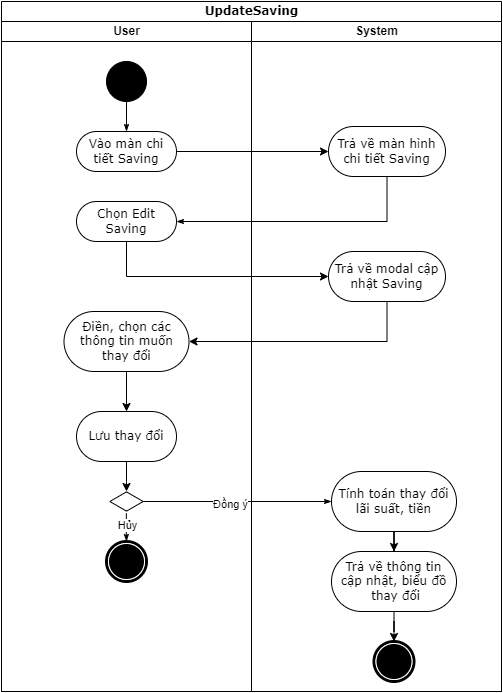

The diagram above was exported from draw.io. Its source (the exported page's mxGraphModel, read from the mxfile embedded in the PNG):
<mxGraphModel dx="1034" dy="446" grid="1" gridSize="10" guides="1" tooltips="1" connect="1" arrows="1" fold="1" page="1" pageScale="1" pageWidth="850" pageHeight="1100" background="none" math="0" shadow="0">
  <root>
    <mxCell id="0" />
    <mxCell id="1" parent="0" />
    <mxCell id="1c1d494c118603dd-1" value="UpdateSaving" style="swimlane;html=1;childLayout=stackLayout;startSize=20;rounded=0;shadow=0;comic=0;labelBackgroundColor=none;strokeWidth=1;fontFamily=Verdana;fontSize=12;align=center;" parent="1" vertex="1">
      <mxGeometry x="40" y="10" width="500" height="690" as="geometry" />
    </mxCell>
    <mxCell id="1c1d494c118603dd-2" value="User" style="swimlane;html=1;startSize=20;" parent="1c1d494c118603dd-1" vertex="1">
      <mxGeometry y="20" width="250" height="670" as="geometry" />
    </mxCell>
    <mxCell id="60571a20871a0731-4" value="" style="ellipse;whiteSpace=wrap;html=1;rounded=0;shadow=0;comic=0;labelBackgroundColor=none;strokeWidth=1;fillColor=#000000;fontFamily=Verdana;fontSize=12;align=center;" parent="1c1d494c118603dd-2" vertex="1">
      <mxGeometry x="105" y="40" width="40" height="40" as="geometry" />
    </mxCell>
    <mxCell id="60571a20871a0731-8" value="Vào màn chi tiết Saving" style="rounded=1;whiteSpace=wrap;html=1;shadow=0;comic=0;labelBackgroundColor=none;strokeWidth=1;fontFamily=Verdana;fontSize=12;align=center;arcSize=50;" parent="1c1d494c118603dd-2" vertex="1">
      <mxGeometry x="75" y="110" width="100" height="40" as="geometry" />
    </mxCell>
    <mxCell id="1c1d494c118603dd-27" style="edgeStyle=orthogonalEdgeStyle;rounded=0;html=1;labelBackgroundColor=none;startArrow=none;startFill=0;startSize=5;endArrow=classicThin;endFill=1;endSize=5;jettySize=auto;orthogonalLoop=1;strokeWidth=1;fontFamily=Verdana;fontSize=12" parent="1c1d494c118603dd-2" source="60571a20871a0731-4" target="60571a20871a0731-8" edge="1">
      <mxGeometry relative="1" as="geometry" />
    </mxCell>
    <mxCell id="vGrhfay83PMNT0lQg7Gq-17" value="Chọn Edit Saving" style="rounded=1;whiteSpace=wrap;html=1;shadow=0;comic=0;labelBackgroundColor=none;strokeWidth=1;fontFamily=Verdana;fontSize=12;align=center;arcSize=50;" parent="1c1d494c118603dd-2" vertex="1">
      <mxGeometry x="75" y="180" width="100" height="40" as="geometry" />
    </mxCell>
    <mxCell id="xMarev08O345_ZT55aOa-13" style="edgeStyle=orthogonalEdgeStyle;rounded=0;orthogonalLoop=1;jettySize=auto;html=1;" edge="1" parent="1c1d494c118603dd-2" source="xMarev08O345_ZT55aOa-4" target="xMarev08O345_ZT55aOa-12">
      <mxGeometry relative="1" as="geometry" />
    </mxCell>
    <mxCell id="xMarev08O345_ZT55aOa-4" value="Điền, chọn các thông tin muốn thay đổi" style="rounded=1;whiteSpace=wrap;html=1;shadow=0;comic=0;labelBackgroundColor=none;strokeWidth=1;fontFamily=Verdana;fontSize=12;align=center;arcSize=50;" vertex="1" parent="1c1d494c118603dd-2">
      <mxGeometry x="62.5" y="290" width="125" height="60" as="geometry" />
    </mxCell>
    <mxCell id="xMarev08O345_ZT55aOa-6" value="" style="html=1;whiteSpace=wrap;aspect=fixed;shape=isoRectangle;" vertex="1" parent="1c1d494c118603dd-2">
      <mxGeometry x="108.34" y="470" width="33.33" height="20" as="geometry" />
    </mxCell>
    <mxCell id="xMarev08O345_ZT55aOa-9" style="edgeStyle=orthogonalEdgeStyle;rounded=0;html=1;labelBackgroundColor=none;startArrow=none;startFill=0;startSize=5;endArrow=classicThin;endFill=1;endSize=5;jettySize=auto;orthogonalLoop=1;strokeWidth=1;fontFamily=Verdana;fontSize=12;exitX=0.495;exitY=1.093;exitDx=0;exitDy=0;exitPerimeter=0;" edge="1" parent="1c1d494c118603dd-2" source="xMarev08O345_ZT55aOa-6" target="xMarev08O345_ZT55aOa-11">
      <mxGeometry relative="1" as="geometry">
        <Array as="points" />
        <mxPoint x="127" y="432" as="sourcePoint" />
        <mxPoint x="127" y="460" as="targetPoint" />
      </mxGeometry>
    </mxCell>
    <mxCell id="xMarev08O345_ZT55aOa-10" value="Hủy" style="edgeLabel;html=1;align=center;verticalAlign=middle;resizable=0;points=[];" vertex="1" connectable="0" parent="xMarev08O345_ZT55aOa-9">
      <mxGeometry x="-0.1804" y="1" relative="1" as="geometry">
        <mxPoint as="offset" />
      </mxGeometry>
    </mxCell>
    <mxCell id="xMarev08O345_ZT55aOa-11" value="" style="shape=mxgraph.bpmn.shape;html=1;verticalLabelPosition=bottom;labelBackgroundColor=#ffffff;verticalAlign=top;perimeter=ellipsePerimeter;outline=end;symbol=terminate;rounded=0;shadow=0;comic=0;strokeWidth=1;fontFamily=Verdana;fontSize=12;align=center;" vertex="1" parent="1c1d494c118603dd-2">
      <mxGeometry x="105" y="520" width="40" height="40" as="geometry" />
    </mxCell>
    <mxCell id="xMarev08O345_ZT55aOa-14" style="edgeStyle=orthogonalEdgeStyle;rounded=0;orthogonalLoop=1;jettySize=auto;html=1;" edge="1" parent="1c1d494c118603dd-2" source="xMarev08O345_ZT55aOa-12" target="xMarev08O345_ZT55aOa-6">
      <mxGeometry relative="1" as="geometry" />
    </mxCell>
    <mxCell id="xMarev08O345_ZT55aOa-12" value="Lưu thay đổi" style="rounded=1;whiteSpace=wrap;html=1;shadow=0;comic=0;labelBackgroundColor=none;strokeWidth=1;fontFamily=Verdana;fontSize=12;align=center;arcSize=50;" vertex="1" parent="1c1d494c118603dd-2">
      <mxGeometry x="75" y="390" width="100" height="50" as="geometry" />
    </mxCell>
    <mxCell id="vGrhfay83PMNT0lQg7Gq-18" style="edgeStyle=orthogonalEdgeStyle;rounded=0;html=1;labelBackgroundColor=none;startArrow=none;startFill=0;startSize=5;endArrow=classicThin;endFill=1;endSize=5;jettySize=auto;orthogonalLoop=1;strokeWidth=1;fontFamily=Verdana;fontSize=12;" parent="1c1d494c118603dd-1" source="vGrhfay83PMNT0lQg7Gq-16" target="vGrhfay83PMNT0lQg7Gq-17" edge="1">
      <mxGeometry relative="1" as="geometry">
        <Array as="points">
          <mxPoint x="386" y="220" />
        </Array>
        <mxPoint x="337" y="270" as="sourcePoint" />
      </mxGeometry>
    </mxCell>
    <mxCell id="xMarev08O345_ZT55aOa-1" style="edgeStyle=orthogonalEdgeStyle;rounded=0;orthogonalLoop=1;jettySize=auto;html=1;" edge="1" parent="1c1d494c118603dd-1" source="60571a20871a0731-8" target="vGrhfay83PMNT0lQg7Gq-16">
      <mxGeometry relative="1" as="geometry" />
    </mxCell>
    <mxCell id="xMarev08O345_ZT55aOa-3" style="edgeStyle=orthogonalEdgeStyle;rounded=0;orthogonalLoop=1;jettySize=auto;html=1;entryX=0;entryY=0.5;entryDx=0;entryDy=0;" edge="1" parent="1c1d494c118603dd-1" source="vGrhfay83PMNT0lQg7Gq-17" target="xMarev08O345_ZT55aOa-2">
      <mxGeometry relative="1" as="geometry">
        <Array as="points">
          <mxPoint x="125" y="275" />
        </Array>
      </mxGeometry>
    </mxCell>
    <mxCell id="xMarev08O345_ZT55aOa-5" style="edgeStyle=orthogonalEdgeStyle;rounded=0;orthogonalLoop=1;jettySize=auto;html=1;" edge="1" parent="1c1d494c118603dd-1" source="xMarev08O345_ZT55aOa-2" target="xMarev08O345_ZT55aOa-4">
      <mxGeometry relative="1" as="geometry">
        <Array as="points">
          <mxPoint x="386" y="340" />
        </Array>
      </mxGeometry>
    </mxCell>
    <mxCell id="xMarev08O345_ZT55aOa-7" style="edgeStyle=orthogonalEdgeStyle;rounded=0;html=1;labelBackgroundColor=none;startArrow=none;startFill=0;startSize=5;endArrow=classicThin;endFill=1;endSize=5;jettySize=auto;orthogonalLoop=1;strokeWidth=1;fontFamily=Verdana;fontSize=12" edge="1" parent="1c1d494c118603dd-1" source="xMarev08O345_ZT55aOa-6" target="vGrhfay83PMNT0lQg7Gq-23">
      <mxGeometry relative="1" as="geometry">
        <Array as="points" />
        <mxPoint x="147.5" y="499.40999999999997" as="sourcePoint" />
        <mxPoint x="332.5" y="500" as="targetPoint" />
      </mxGeometry>
    </mxCell>
    <mxCell id="xMarev08O345_ZT55aOa-8" value="Đồng ý" style="edgeLabel;html=1;align=center;verticalAlign=middle;resizable=0;points=[];" vertex="1" connectable="0" parent="xMarev08O345_ZT55aOa-7">
      <mxGeometry x="-0.0739" y="-2" relative="1" as="geometry">
        <mxPoint as="offset" />
      </mxGeometry>
    </mxCell>
    <mxCell id="1c1d494c118603dd-3" value="System" style="swimlane;html=1;startSize=20;" parent="1c1d494c118603dd-1" vertex="1">
      <mxGeometry x="250" y="20" width="250" height="670" as="geometry" />
    </mxCell>
    <mxCell id="vGrhfay83PMNT0lQg7Gq-16" value="Trả về màn hình chi tiết Saving" style="rounded=1;whiteSpace=wrap;html=1;shadow=0;comic=0;labelBackgroundColor=none;strokeWidth=1;fontFamily=Verdana;fontSize=12;align=center;arcSize=50;" parent="1c1d494c118603dd-3" vertex="1">
      <mxGeometry x="77" y="105" width="117" height="50" as="geometry" />
    </mxCell>
    <mxCell id="xMarev08O345_ZT55aOa-16" style="edgeStyle=orthogonalEdgeStyle;rounded=0;orthogonalLoop=1;jettySize=auto;html=1;" edge="1" parent="1c1d494c118603dd-3" source="vGrhfay83PMNT0lQg7Gq-23" target="xMarev08O345_ZT55aOa-15">
      <mxGeometry relative="1" as="geometry" />
    </mxCell>
    <mxCell id="vGrhfay83PMNT0lQg7Gq-23" value="Tính toán thay đổi lãi suất, tiền" style="rounded=1;whiteSpace=wrap;html=1;shadow=0;comic=0;labelBackgroundColor=none;strokeWidth=1;fontFamily=Verdana;fontSize=12;align=center;arcSize=50;" parent="1c1d494c118603dd-3" vertex="1">
      <mxGeometry x="80" y="450" width="125" height="60" as="geometry" />
    </mxCell>
    <mxCell id="xMarev08O345_ZT55aOa-2" value="Trả về modal cập nhật Saving" style="rounded=1;whiteSpace=wrap;html=1;shadow=0;comic=0;labelBackgroundColor=none;strokeWidth=1;fontFamily=Verdana;fontSize=12;align=center;arcSize=50;" vertex="1" parent="1c1d494c118603dd-3">
      <mxGeometry x="77" y="230" width="117" height="50" as="geometry" />
    </mxCell>
    <mxCell id="xMarev08O345_ZT55aOa-18" style="edgeStyle=orthogonalEdgeStyle;rounded=0;orthogonalLoop=1;jettySize=auto;html=1;" edge="1" parent="1c1d494c118603dd-3" source="xMarev08O345_ZT55aOa-15" target="xMarev08O345_ZT55aOa-17">
      <mxGeometry relative="1" as="geometry" />
    </mxCell>
    <mxCell id="xMarev08O345_ZT55aOa-15" value="Trả về thông tin &lt;br&gt;cập nhật, biểu đồ&lt;br&gt;&amp;nbsp;thay đổi" style="rounded=1;whiteSpace=wrap;html=1;shadow=0;comic=0;labelBackgroundColor=none;strokeWidth=1;fontFamily=Verdana;fontSize=12;align=center;arcSize=50;" vertex="1" parent="1c1d494c118603dd-3">
      <mxGeometry x="80" y="530" width="125" height="60" as="geometry" />
    </mxCell>
    <mxCell id="xMarev08O345_ZT55aOa-17" value="" style="shape=mxgraph.bpmn.shape;html=1;verticalLabelPosition=bottom;labelBackgroundColor=#ffffff;verticalAlign=top;perimeter=ellipsePerimeter;outline=end;symbol=terminate;rounded=0;shadow=0;comic=0;strokeWidth=1;fontFamily=Verdana;fontSize=12;align=center;" vertex="1" parent="1c1d494c118603dd-3">
      <mxGeometry x="122.5" y="620" width="40" height="40" as="geometry" />
    </mxCell>
  </root>
</mxGraphModel>